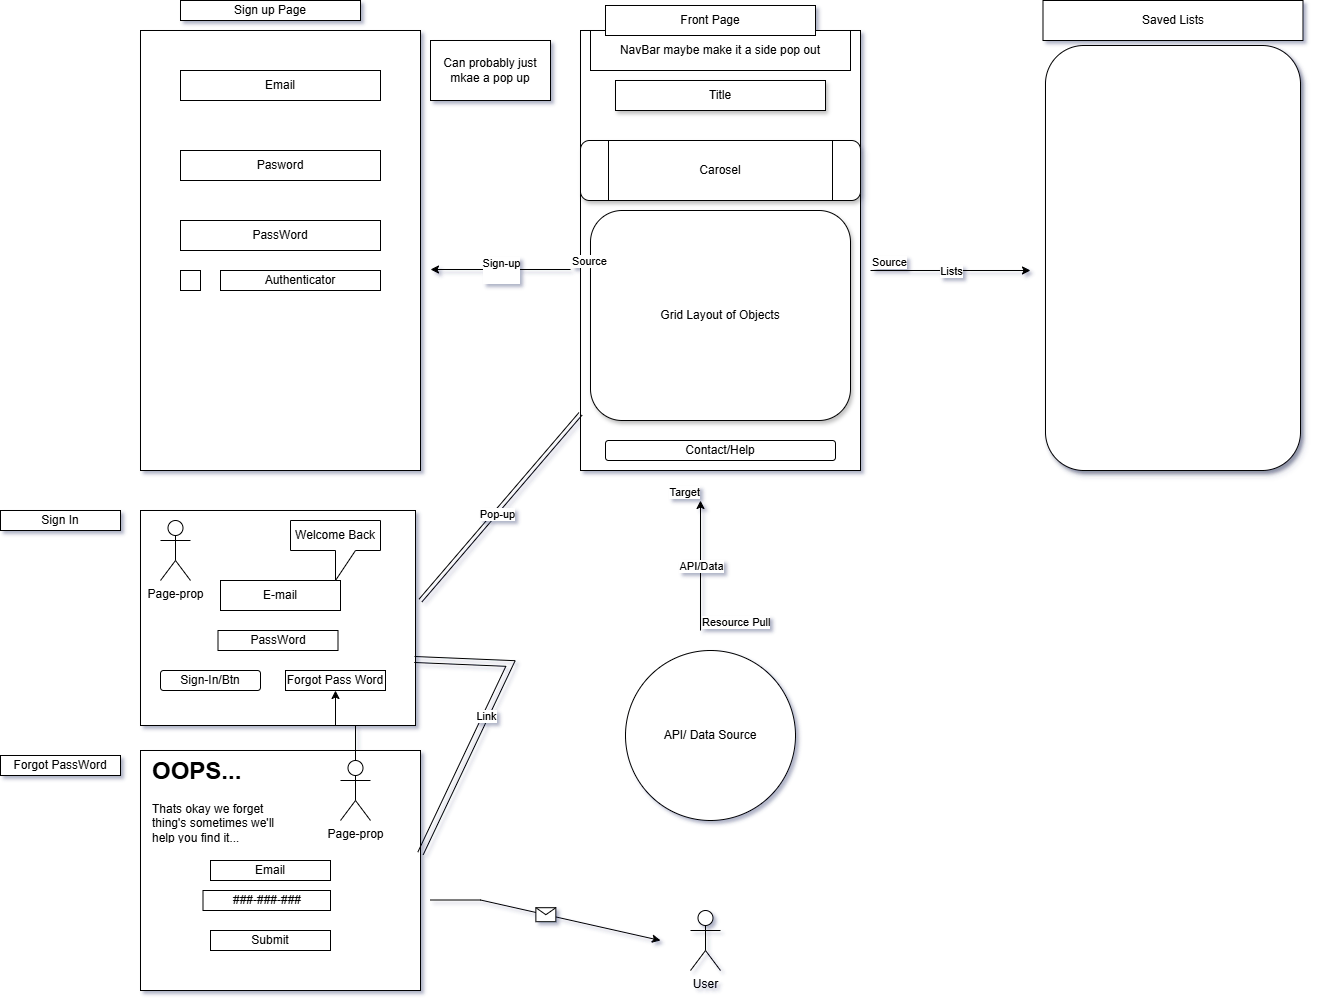

The diagram above was exported from draw.io. Its source (the exported page's mxGraphModel, read from the mxfile embedded in the PNG):
<mxGraphModel dx="2924" dy="1201" grid="1" gridSize="10" guides="1" tooltips="1" connect="1" arrows="1" fold="1" page="1" pageScale="1" pageWidth="850" pageHeight="1100" background="none" math="0" shadow="1">
  <root>
    <mxCell id="0" />
    <mxCell id="1" parent="0" />
    <mxCell id="2_ASLqUfrEEVP9vTMWPu-1" value="" style="rounded=0;whiteSpace=wrap;html=1;rotation=-90;" vertex="1" parent="1">
      <mxGeometry x="-40" y="120" width="440" height="280" as="geometry" />
    </mxCell>
    <mxCell id="2_ASLqUfrEEVP9vTMWPu-3" value="" style="rounded=1;whiteSpace=wrap;html=1;rotation=90;glass=0;shadow=1;" vertex="1" parent="1">
      <mxGeometry x="420" y="140" width="425" height="255" as="geometry" />
    </mxCell>
    <mxCell id="2_ASLqUfrEEVP9vTMWPu-6" value="Title" style="rounded=0;whiteSpace=wrap;html=1;shadow=1;" vertex="1" parent="1">
      <mxGeometry x="75" y="90" width="210" height="30" as="geometry" />
    </mxCell>
    <mxCell id="2_ASLqUfrEEVP9vTMWPu-7" value="Carosel" style="shape=process;whiteSpace=wrap;html=1;backgroundOutline=1;glass=0;rounded=1;shadow=1;" vertex="1" parent="1">
      <mxGeometry x="40" y="150" width="280" height="60" as="geometry" />
    </mxCell>
    <mxCell id="2_ASLqUfrEEVP9vTMWPu-8" value="Grid Layout of Objects" style="rounded=1;whiteSpace=wrap;html=1;shadow=1;" vertex="1" parent="1">
      <mxGeometry x="50" y="220" width="260" height="210" as="geometry" />
    </mxCell>
    <mxCell id="2_ASLqUfrEEVP9vTMWPu-9" value="Contact/Help" style="rounded=1;whiteSpace=wrap;html=1;" vertex="1" parent="1">
      <mxGeometry x="65" y="450" width="230" height="20" as="geometry" />
    </mxCell>
    <mxCell id="2_ASLqUfrEEVP9vTMWPu-10" value="NavBar maybe make it a side pop out" style="rounded=0;whiteSpace=wrap;html=1;" vertex="1" parent="1">
      <mxGeometry x="50" y="40" width="260" height="40" as="geometry" />
    </mxCell>
    <mxCell id="2_ASLqUfrEEVP9vTMWPu-11" value="Saved Lists" style="rounded=0;whiteSpace=wrap;html=1;" vertex="1" parent="1">
      <mxGeometry x="502.5" y="10" width="260" height="40" as="geometry" />
    </mxCell>
    <mxCell id="2_ASLqUfrEEVP9vTMWPu-12" value="Front Page" style="rounded=0;whiteSpace=wrap;html=1;" vertex="1" parent="1">
      <mxGeometry x="65" y="15" width="210" height="30" as="geometry" />
    </mxCell>
    <mxCell id="2_ASLqUfrEEVP9vTMWPu-13" value="" style="endArrow=classic;html=1;rounded=0;" edge="1" parent="1">
      <mxGeometry relative="1" as="geometry">
        <mxPoint x="330" y="280" as="sourcePoint" />
        <mxPoint x="490" y="280" as="targetPoint" />
      </mxGeometry>
    </mxCell>
    <mxCell id="2_ASLqUfrEEVP9vTMWPu-14" value="Lists" style="edgeLabel;resizable=0;html=1;;align=center;verticalAlign=middle;" connectable="0" vertex="1" parent="2_ASLqUfrEEVP9vTMWPu-13">
      <mxGeometry relative="1" as="geometry" />
    </mxCell>
    <mxCell id="2_ASLqUfrEEVP9vTMWPu-15" value="Source" style="edgeLabel;resizable=0;html=1;;align=left;verticalAlign=bottom;" connectable="0" vertex="1" parent="2_ASLqUfrEEVP9vTMWPu-13">
      <mxGeometry x="-1" relative="1" as="geometry" />
    </mxCell>
    <mxCell id="2_ASLqUfrEEVP9vTMWPu-16" value="API/ Data Source" style="ellipse;whiteSpace=wrap;html=1;aspect=fixed;" vertex="1" parent="1">
      <mxGeometry x="85" y="660" width="170" height="170" as="geometry" />
    </mxCell>
    <mxCell id="2_ASLqUfrEEVP9vTMWPu-17" value="" style="endArrow=classic;html=1;rounded=0;" edge="1" parent="1">
      <mxGeometry relative="1" as="geometry">
        <mxPoint x="160" y="640" as="sourcePoint" />
        <mxPoint x="160" y="510" as="targetPoint" />
        <Array as="points" />
      </mxGeometry>
    </mxCell>
    <mxCell id="2_ASLqUfrEEVP9vTMWPu-18" value="API/Data" style="edgeLabel;resizable=0;html=1;;align=center;verticalAlign=middle;" connectable="0" vertex="1" parent="2_ASLqUfrEEVP9vTMWPu-17">
      <mxGeometry relative="1" as="geometry" />
    </mxCell>
    <mxCell id="2_ASLqUfrEEVP9vTMWPu-19" value="Resource Pull" style="edgeLabel;resizable=0;html=1;;align=left;verticalAlign=bottom;" connectable="0" vertex="1" parent="2_ASLqUfrEEVP9vTMWPu-17">
      <mxGeometry x="-1" relative="1" as="geometry" />
    </mxCell>
    <mxCell id="2_ASLqUfrEEVP9vTMWPu-20" value="Target" style="edgeLabel;resizable=0;html=1;;align=right;verticalAlign=bottom;" connectable="0" vertex="1" parent="2_ASLqUfrEEVP9vTMWPu-17">
      <mxGeometry x="1" relative="1" as="geometry" />
    </mxCell>
    <mxCell id="2_ASLqUfrEEVP9vTMWPu-22" value="" style="rounded=0;whiteSpace=wrap;html=1;" vertex="1" parent="1">
      <mxGeometry x="-400" y="40" width="280" height="440" as="geometry" />
    </mxCell>
    <mxCell id="2_ASLqUfrEEVP9vTMWPu-23" value="Sign up Page" style="rounded=0;whiteSpace=wrap;html=1;" vertex="1" parent="1">
      <mxGeometry x="-360" y="10" width="180" height="20" as="geometry" />
    </mxCell>
    <mxCell id="2_ASLqUfrEEVP9vTMWPu-24" value="Email" style="rounded=0;whiteSpace=wrap;html=1;" vertex="1" parent="1">
      <mxGeometry x="-360" y="80" width="200" height="30" as="geometry" />
    </mxCell>
    <mxCell id="2_ASLqUfrEEVP9vTMWPu-25" value="Pasword" style="rounded=0;whiteSpace=wrap;html=1;" vertex="1" parent="1">
      <mxGeometry x="-360" y="160" width="200" height="30" as="geometry" />
    </mxCell>
    <mxCell id="2_ASLqUfrEEVP9vTMWPu-26" value="PassWord" style="rounded=0;whiteSpace=wrap;html=1;" vertex="1" parent="1">
      <mxGeometry x="-360" y="230" width="200" height="30" as="geometry" />
    </mxCell>
    <mxCell id="2_ASLqUfrEEVP9vTMWPu-27" value="" style="whiteSpace=wrap;html=1;aspect=fixed;" vertex="1" parent="1">
      <mxGeometry x="-360" y="280" width="20" height="20" as="geometry" />
    </mxCell>
    <mxCell id="2_ASLqUfrEEVP9vTMWPu-28" value="Authenticator" style="rounded=0;whiteSpace=wrap;html=1;" vertex="1" parent="1">
      <mxGeometry x="-320" y="280" width="160" height="20" as="geometry" />
    </mxCell>
    <mxCell id="2_ASLqUfrEEVP9vTMWPu-29" value="" style="endArrow=classic;html=1;rounded=0;" edge="1" parent="1">
      <mxGeometry relative="1" as="geometry">
        <mxPoint x="30" y="279" as="sourcePoint" />
        <mxPoint x="-110" y="279" as="targetPoint" />
        <Array as="points">
          <mxPoint x="-50" y="279" />
        </Array>
      </mxGeometry>
    </mxCell>
    <mxCell id="2_ASLqUfrEEVP9vTMWPu-30" value="Sign-up&lt;div&gt;&lt;br&gt;&lt;/div&gt;" style="edgeLabel;resizable=0;html=1;;align=center;verticalAlign=middle;" connectable="0" vertex="1" parent="2_ASLqUfrEEVP9vTMWPu-29">
      <mxGeometry relative="1" as="geometry" />
    </mxCell>
    <mxCell id="2_ASLqUfrEEVP9vTMWPu-31" value="Source" style="edgeLabel;resizable=0;html=1;;align=left;verticalAlign=bottom;" connectable="0" vertex="1" parent="2_ASLqUfrEEVP9vTMWPu-29">
      <mxGeometry x="-1" relative="1" as="geometry" />
    </mxCell>
    <mxCell id="2_ASLqUfrEEVP9vTMWPu-33" value="Can probably just mkae a pop up" style="rounded=0;whiteSpace=wrap;html=1;" vertex="1" parent="1">
      <mxGeometry x="-110" y="50" width="120" height="60" as="geometry" />
    </mxCell>
    <mxCell id="2_ASLqUfrEEVP9vTMWPu-34" value="" style="rounded=0;whiteSpace=wrap;html=1;rotation=90;" vertex="1" parent="1">
      <mxGeometry x="-370" y="490" width="215" height="275" as="geometry" />
    </mxCell>
    <mxCell id="2_ASLqUfrEEVP9vTMWPu-36" value="E-mail" style="rounded=0;whiteSpace=wrap;html=1;" vertex="1" parent="1">
      <mxGeometry x="-320" y="590" width="120" height="30" as="geometry" />
    </mxCell>
    <mxCell id="2_ASLqUfrEEVP9vTMWPu-37" value="PassWord" style="rounded=0;whiteSpace=wrap;html=1;" vertex="1" parent="1">
      <mxGeometry x="-322.5" y="640" width="120" height="20" as="geometry" />
    </mxCell>
    <mxCell id="2_ASLqUfrEEVP9vTMWPu-38" value="Welcome Back" style="shape=callout;whiteSpace=wrap;html=1;perimeter=calloutPerimeter;" vertex="1" parent="1">
      <mxGeometry x="-250" y="530" width="90" height="60" as="geometry" />
    </mxCell>
    <mxCell id="2_ASLqUfrEEVP9vTMWPu-39" value="Page-prop&lt;div&gt;&lt;br&gt;&lt;/div&gt;" style="shape=umlActor;verticalLabelPosition=bottom;verticalAlign=top;html=1;outlineConnect=0;" vertex="1" parent="1">
      <mxGeometry x="-380" y="530" width="30" height="60" as="geometry" />
    </mxCell>
    <mxCell id="2_ASLqUfrEEVP9vTMWPu-40" value="Sign-In/Btn" style="rounded=1;whiteSpace=wrap;html=1;" vertex="1" parent="1">
      <mxGeometry x="-380" y="680" width="100" height="20" as="geometry" />
    </mxCell>
    <mxCell id="2_ASLqUfrEEVP9vTMWPu-41" value="" style="shape=link;html=1;rounded=0;entryX=0.419;entryY=-0.018;entryDx=0;entryDy=0;entryPerimeter=0;" edge="1" parent="1" source="2_ASLqUfrEEVP9vTMWPu-1" target="2_ASLqUfrEEVP9vTMWPu-34">
      <mxGeometry width="100" relative="1" as="geometry">
        <mxPoint x="-80" y="410" as="sourcePoint" />
        <mxPoint x="-70" y="600" as="targetPoint" />
      </mxGeometry>
    </mxCell>
    <mxCell id="2_ASLqUfrEEVP9vTMWPu-42" value="Pop-up" style="edgeLabel;html=1;align=center;verticalAlign=middle;resizable=0;points=[];" vertex="1" connectable="0" parent="2_ASLqUfrEEVP9vTMWPu-41">
      <mxGeometry x="0.0545" y="2" relative="1" as="geometry">
        <mxPoint as="offset" />
      </mxGeometry>
    </mxCell>
    <mxCell id="2_ASLqUfrEEVP9vTMWPu-43" value="" style="rounded=0;whiteSpace=wrap;html=1;" vertex="1" parent="1">
      <mxGeometry x="-400" y="760" width="280" height="240" as="geometry" />
    </mxCell>
    <mxCell id="2_ASLqUfrEEVP9vTMWPu-44" value="Forgot PassWord" style="rounded=0;whiteSpace=wrap;html=1;" vertex="1" parent="1">
      <mxGeometry x="-540" y="765" width="120" height="20" as="geometry" />
    </mxCell>
    <mxCell id="2_ASLqUfrEEVP9vTMWPu-45" value="Sign In" style="rounded=0;whiteSpace=wrap;html=1;" vertex="1" parent="1">
      <mxGeometry x="-540" y="520" width="120" height="20" as="geometry" />
    </mxCell>
    <mxCell id="2_ASLqUfrEEVP9vTMWPu-47" value="&lt;h1 style=&quot;margin-top: 0px;&quot;&gt;OOPS...&lt;/h1&gt;&lt;div&gt;Thats okay we forget thing's sometimes we'll help you find it...&lt;/div&gt;" style="text;html=1;whiteSpace=wrap;overflow=hidden;rounded=0;" vertex="1" parent="1">
      <mxGeometry x="-390" y="760" width="140" height="90" as="geometry" />
    </mxCell>
    <mxCell id="2_ASLqUfrEEVP9vTMWPu-49" value="Email" style="rounded=0;whiteSpace=wrap;html=1;" vertex="1" parent="1">
      <mxGeometry x="-330" y="870" width="120" height="20" as="geometry" />
    </mxCell>
    <mxCell id="2_ASLqUfrEEVP9vTMWPu-50" value="###-###-###" style="rounded=0;whiteSpace=wrap;html=1;" vertex="1" parent="1">
      <mxGeometry x="-337.5" y="900" width="127.5" height="20" as="geometry" />
    </mxCell>
    <mxCell id="2_ASLqUfrEEVP9vTMWPu-51" value="Submit" style="rounded=0;whiteSpace=wrap;html=1;" vertex="1" parent="1">
      <mxGeometry x="-330" y="940" width="120" height="20" as="geometry" />
    </mxCell>
    <mxCell id="2_ASLqUfrEEVP9vTMWPu-52" value="" style="endArrow=classic;html=1;rounded=0;" edge="1" parent="1">
      <mxGeometry relative="1" as="geometry">
        <mxPoint x="-110" y="909.5" as="sourcePoint" />
        <mxPoint x="120" y="950" as="targetPoint" />
        <Array as="points">
          <mxPoint x="-60" y="909.5" />
        </Array>
      </mxGeometry>
    </mxCell>
    <mxCell id="2_ASLqUfrEEVP9vTMWPu-53" value="" style="shape=message;html=1;outlineConnect=0;" vertex="1" parent="2_ASLqUfrEEVP9vTMWPu-52">
      <mxGeometry width="20" height="14" relative="1" as="geometry">
        <mxPoint x="-10" y="-7" as="offset" />
      </mxGeometry>
    </mxCell>
    <mxCell id="2_ASLqUfrEEVP9vTMWPu-54" value="User" style="shape=umlActor;verticalLabelPosition=bottom;verticalAlign=top;html=1;outlineConnect=0;" vertex="1" parent="1">
      <mxGeometry x="150" y="920" width="30" height="60" as="geometry" />
    </mxCell>
    <mxCell id="2_ASLqUfrEEVP9vTMWPu-63" value="" style="edgeStyle=orthogonalEdgeStyle;rounded=0;orthogonalLoop=1;jettySize=auto;html=1;" edge="1" parent="1" source="2_ASLqUfrEEVP9vTMWPu-59" target="2_ASLqUfrEEVP9vTMWPu-60">
      <mxGeometry relative="1" as="geometry" />
    </mxCell>
    <mxCell id="2_ASLqUfrEEVP9vTMWPu-59" value="Page-prop&lt;div&gt;&lt;br&gt;&lt;/div&gt;" style="shape=umlActor;verticalLabelPosition=bottom;verticalAlign=top;html=1;outlineConnect=0;" vertex="1" parent="1">
      <mxGeometry x="-200" y="770" width="30" height="60" as="geometry" />
    </mxCell>
    <mxCell id="2_ASLqUfrEEVP9vTMWPu-60" value="Forgot Pass Word" style="rounded=0;whiteSpace=wrap;html=1;" vertex="1" parent="1">
      <mxGeometry x="-255" y="680" width="100" height="20" as="geometry" />
    </mxCell>
    <mxCell id="2_ASLqUfrEEVP9vTMWPu-61" value="" style="shape=link;html=1;rounded=0;width=6;exitX=0.693;exitY=0.004;exitDx=0;exitDy=0;exitPerimeter=0;entryX=1;entryY=0.429;entryDx=0;entryDy=0;entryPerimeter=0;" edge="1" parent="1" source="2_ASLqUfrEEVP9vTMWPu-34" target="2_ASLqUfrEEVP9vTMWPu-43">
      <mxGeometry width="100" relative="1" as="geometry">
        <mxPoint x="-99.99883890356068" y="672.88" as="sourcePoint" />
        <mxPoint x="-30" y="870" as="targetPoint" />
        <Array as="points">
          <mxPoint x="-30" y="673" />
        </Array>
      </mxGeometry>
    </mxCell>
    <mxCell id="2_ASLqUfrEEVP9vTMWPu-62" value="Link" style="edgeLabel;html=1;align=center;verticalAlign=middle;resizable=0;points=[];" vertex="1" connectable="0" parent="2_ASLqUfrEEVP9vTMWPu-61">
      <mxGeometry x="0.0023" relative="1" as="geometry">
        <mxPoint as="offset" />
      </mxGeometry>
    </mxCell>
  </root>
</mxGraphModel>